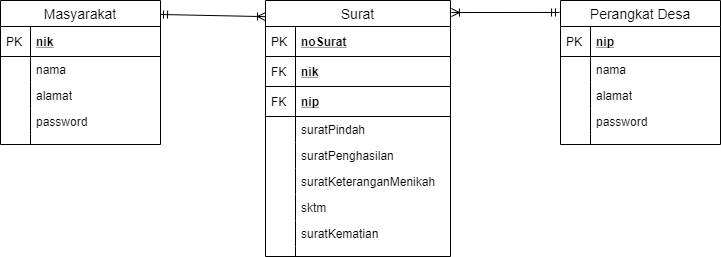

The diagram above was exported from draw.io. Its source (the exported page's mxGraphModel, read from the mxfile embedded in the PNG):
<mxGraphModel dx="540" dy="614" grid="1" gridSize="10" guides="1" tooltips="1" connect="1" arrows="1" fold="1" page="1" pageScale="1" pageWidth="850" pageHeight="1100" math="0" shadow="0">
  <root>
    <mxCell id="0" />
    <mxCell id="1" parent="0" />
    <mxCell id="fi4Smq5Gq9hkjJ177mla-16" value="Surat" style="swimlane;fontStyle=0;childLayout=stackLayout;horizontal=1;startSize=26;horizontalStack=0;resizeParent=1;resizeParentMax=0;resizeLast=0;collapsible=1;marginBottom=0;align=center;fontSize=14;" vertex="1" parent="1">
      <mxGeometry x="265" y="140" width="185" height="256" as="geometry" />
    </mxCell>
    <mxCell id="fi4Smq5Gq9hkjJ177mla-17" value="noSurat" style="shape=partialRectangle;top=0;left=0;right=0;bottom=1;align=left;verticalAlign=middle;fillColor=none;spacingLeft=34;spacingRight=4;overflow=hidden;rotatable=0;points=[[0,0.5],[1,0.5]];portConstraint=eastwest;dropTarget=0;fontStyle=5;fontSize=12;" vertex="1" parent="fi4Smq5Gq9hkjJ177mla-16">
      <mxGeometry y="26" width="185" height="30" as="geometry" />
    </mxCell>
    <mxCell id="fi4Smq5Gq9hkjJ177mla-18" value="PK" style="shape=partialRectangle;top=0;left=0;bottom=0;fillColor=none;align=left;verticalAlign=middle;spacingLeft=4;spacingRight=4;overflow=hidden;rotatable=0;points=[];portConstraint=eastwest;part=1;fontSize=12;" vertex="1" connectable="0" parent="fi4Smq5Gq9hkjJ177mla-17">
      <mxGeometry width="30" height="30" as="geometry" />
    </mxCell>
    <mxCell id="fi4Smq5Gq9hkjJ177mla-27" value="nik" style="shape=partialRectangle;top=0;left=0;right=0;bottom=1;align=left;verticalAlign=middle;fillColor=none;spacingLeft=34;spacingRight=4;overflow=hidden;rotatable=0;points=[[0,0.5],[1,0.5]];portConstraint=eastwest;dropTarget=0;fontStyle=5;fontSize=12;" vertex="1" parent="fi4Smq5Gq9hkjJ177mla-16">
      <mxGeometry y="56" width="185" height="30" as="geometry" />
    </mxCell>
    <mxCell id="fi4Smq5Gq9hkjJ177mla-28" value="FK" style="shape=partialRectangle;top=0;left=0;bottom=0;fillColor=none;align=left;verticalAlign=middle;spacingLeft=4;spacingRight=4;overflow=hidden;rotatable=0;points=[];portConstraint=eastwest;part=1;fontSize=12;" vertex="1" connectable="0" parent="fi4Smq5Gq9hkjJ177mla-27">
      <mxGeometry width="30" height="30" as="geometry" />
    </mxCell>
    <mxCell id="fi4Smq5Gq9hkjJ177mla-29" value="nip" style="shape=partialRectangle;top=0;left=0;right=0;bottom=1;align=left;verticalAlign=middle;fillColor=none;spacingLeft=34;spacingRight=4;overflow=hidden;rotatable=0;points=[[0,0.5],[1,0.5]];portConstraint=eastwest;dropTarget=0;fontStyle=5;fontSize=12;" vertex="1" parent="fi4Smq5Gq9hkjJ177mla-16">
      <mxGeometry y="86" width="185" height="30" as="geometry" />
    </mxCell>
    <mxCell id="fi4Smq5Gq9hkjJ177mla-30" value="FK" style="shape=partialRectangle;top=0;left=0;bottom=0;fillColor=none;align=left;verticalAlign=middle;spacingLeft=4;spacingRight=4;overflow=hidden;rotatable=0;points=[];portConstraint=eastwest;part=1;fontSize=12;" vertex="1" connectable="0" parent="fi4Smq5Gq9hkjJ177mla-29">
      <mxGeometry width="30" height="30" as="geometry" />
    </mxCell>
    <mxCell id="fi4Smq5Gq9hkjJ177mla-19" value="suratPindah" style="shape=partialRectangle;top=0;left=0;right=0;bottom=0;align=left;verticalAlign=top;fillColor=none;spacingLeft=34;spacingRight=4;overflow=hidden;rotatable=0;points=[[0,0.5],[1,0.5]];portConstraint=eastwest;dropTarget=0;fontSize=12;" vertex="1" parent="fi4Smq5Gq9hkjJ177mla-16">
      <mxGeometry y="116" width="185" height="26" as="geometry" />
    </mxCell>
    <mxCell id="fi4Smq5Gq9hkjJ177mla-20" value="" style="shape=partialRectangle;top=0;left=0;bottom=0;fillColor=none;align=left;verticalAlign=top;spacingLeft=4;spacingRight=4;overflow=hidden;rotatable=0;points=[];portConstraint=eastwest;part=1;fontSize=12;" vertex="1" connectable="0" parent="fi4Smq5Gq9hkjJ177mla-19">
      <mxGeometry width="30" height="26" as="geometry" />
    </mxCell>
    <mxCell id="fi4Smq5Gq9hkjJ177mla-21" value="suratPenghasilan" style="shape=partialRectangle;top=0;left=0;right=0;bottom=0;align=left;verticalAlign=top;fillColor=none;spacingLeft=34;spacingRight=4;overflow=hidden;rotatable=0;points=[[0,0.5],[1,0.5]];portConstraint=eastwest;dropTarget=0;fontSize=12;" vertex="1" parent="fi4Smq5Gq9hkjJ177mla-16">
      <mxGeometry y="142" width="185" height="26" as="geometry" />
    </mxCell>
    <mxCell id="fi4Smq5Gq9hkjJ177mla-22" value="" style="shape=partialRectangle;top=0;left=0;bottom=0;fillColor=none;align=left;verticalAlign=top;spacingLeft=4;spacingRight=4;overflow=hidden;rotatable=0;points=[];portConstraint=eastwest;part=1;fontSize=12;" vertex="1" connectable="0" parent="fi4Smq5Gq9hkjJ177mla-21">
      <mxGeometry width="30" height="26" as="geometry" />
    </mxCell>
    <mxCell id="fi4Smq5Gq9hkjJ177mla-23" value="suratKeteranganMenikah" style="shape=partialRectangle;top=0;left=0;right=0;bottom=0;align=left;verticalAlign=top;fillColor=none;spacingLeft=34;spacingRight=4;overflow=hidden;rotatable=0;points=[[0,0.5],[1,0.5]];portConstraint=eastwest;dropTarget=0;fontSize=12;" vertex="1" parent="fi4Smq5Gq9hkjJ177mla-16">
      <mxGeometry y="168" width="185" height="26" as="geometry" />
    </mxCell>
    <mxCell id="fi4Smq5Gq9hkjJ177mla-24" value="" style="shape=partialRectangle;top=0;left=0;bottom=0;fillColor=none;align=left;verticalAlign=top;spacingLeft=4;spacingRight=4;overflow=hidden;rotatable=0;points=[];portConstraint=eastwest;part=1;fontSize=12;" vertex="1" connectable="0" parent="fi4Smq5Gq9hkjJ177mla-23">
      <mxGeometry width="30" height="26" as="geometry" />
    </mxCell>
    <mxCell id="fi4Smq5Gq9hkjJ177mla-54" value="sktm" style="shape=partialRectangle;top=0;left=0;right=0;bottom=0;align=left;verticalAlign=top;fillColor=none;spacingLeft=34;spacingRight=4;overflow=hidden;rotatable=0;points=[[0,0.5],[1,0.5]];portConstraint=eastwest;dropTarget=0;fontSize=12;" vertex="1" parent="fi4Smq5Gq9hkjJ177mla-16">
      <mxGeometry y="194" width="185" height="26" as="geometry" />
    </mxCell>
    <mxCell id="fi4Smq5Gq9hkjJ177mla-55" value="" style="shape=partialRectangle;top=0;left=0;bottom=0;fillColor=none;align=left;verticalAlign=top;spacingLeft=4;spacingRight=4;overflow=hidden;rotatable=0;points=[];portConstraint=eastwest;part=1;fontSize=12;" vertex="1" connectable="0" parent="fi4Smq5Gq9hkjJ177mla-54">
      <mxGeometry width="30" height="26" as="geometry" />
    </mxCell>
    <mxCell id="fi4Smq5Gq9hkjJ177mla-56" value="suratKematian" style="shape=partialRectangle;top=0;left=0;right=0;bottom=0;align=left;verticalAlign=top;fillColor=none;spacingLeft=34;spacingRight=4;overflow=hidden;rotatable=0;points=[[0,0.5],[1,0.5]];portConstraint=eastwest;dropTarget=0;fontSize=12;" vertex="1" parent="fi4Smq5Gq9hkjJ177mla-16">
      <mxGeometry y="220" width="185" height="26" as="geometry" />
    </mxCell>
    <mxCell id="fi4Smq5Gq9hkjJ177mla-57" value="" style="shape=partialRectangle;top=0;left=0;bottom=0;fillColor=none;align=left;verticalAlign=top;spacingLeft=4;spacingRight=4;overflow=hidden;rotatable=0;points=[];portConstraint=eastwest;part=1;fontSize=12;" vertex="1" connectable="0" parent="fi4Smq5Gq9hkjJ177mla-56">
      <mxGeometry width="30" height="26" as="geometry" />
    </mxCell>
    <mxCell id="fi4Smq5Gq9hkjJ177mla-25" value="" style="shape=partialRectangle;top=0;left=0;right=0;bottom=0;align=left;verticalAlign=top;fillColor=none;spacingLeft=34;spacingRight=4;overflow=hidden;rotatable=0;points=[[0,0.5],[1,0.5]];portConstraint=eastwest;dropTarget=0;fontSize=12;" vertex="1" parent="fi4Smq5Gq9hkjJ177mla-16">
      <mxGeometry y="246" width="185" height="10" as="geometry" />
    </mxCell>
    <mxCell id="fi4Smq5Gq9hkjJ177mla-26" value="" style="shape=partialRectangle;top=0;left=0;bottom=0;fillColor=none;align=left;verticalAlign=top;spacingLeft=4;spacingRight=4;overflow=hidden;rotatable=0;points=[];portConstraint=eastwest;part=1;fontSize=12;" vertex="1" connectable="0" parent="fi4Smq5Gq9hkjJ177mla-25">
      <mxGeometry width="30" height="10" as="geometry" />
    </mxCell>
    <mxCell id="fi4Smq5Gq9hkjJ177mla-69" value="" style="fontSize=12;html=1;endArrow=ERoneToMany;startArrow=ERmandOne;exitX=0.994;exitY=0.097;exitDx=0;exitDy=0;exitPerimeter=0;entryX=0;entryY=0.063;entryDx=0;entryDy=0;entryPerimeter=0;" edge="1" parent="1" source="fi4Smq5Gq9hkjJ177mla-5" target="fi4Smq5Gq9hkjJ177mla-16">
      <mxGeometry width="100" height="100" relative="1" as="geometry">
        <mxPoint x="320" y="370" as="sourcePoint" />
        <mxPoint x="420" y="270" as="targetPoint" />
      </mxGeometry>
    </mxCell>
    <mxCell id="fi4Smq5Gq9hkjJ177mla-70" value="" style="fontSize=12;html=1;endArrow=ERoneToMany;startArrow=ERmandOne;exitX=-0.006;exitY=0.083;exitDx=0;exitDy=0;exitPerimeter=0;entryX=1.005;entryY=0.047;entryDx=0;entryDy=0;entryPerimeter=0;" edge="1" parent="1" source="fi4Smq5Gq9hkjJ177mla-58" target="fi4Smq5Gq9hkjJ177mla-16">
      <mxGeometry width="100" height="100" relative="1" as="geometry">
        <mxPoint x="169.03999999999996" y="189.96799999999996" as="sourcePoint" />
        <mxPoint x="275" y="191" as="targetPoint" />
      </mxGeometry>
    </mxCell>
    <mxCell id="fi4Smq5Gq9hkjJ177mla-58" value="Perangkat Desa" style="swimlane;fontStyle=0;childLayout=stackLayout;horizontal=1;startSize=26;horizontalStack=0;resizeParent=1;resizeParentMax=0;resizeLast=0;collapsible=1;marginBottom=0;align=center;fontSize=14;" vertex="1" parent="1">
      <mxGeometry x="560" y="140" width="160" height="144" as="geometry" />
    </mxCell>
    <mxCell id="fi4Smq5Gq9hkjJ177mla-59" value="nip" style="shape=partialRectangle;top=0;left=0;right=0;bottom=1;align=left;verticalAlign=middle;fillColor=none;spacingLeft=34;spacingRight=4;overflow=hidden;rotatable=0;points=[[0,0.5],[1,0.5]];portConstraint=eastwest;dropTarget=0;fontStyle=5;fontSize=12;" vertex="1" parent="fi4Smq5Gq9hkjJ177mla-58">
      <mxGeometry y="26" width="160" height="30" as="geometry" />
    </mxCell>
    <mxCell id="fi4Smq5Gq9hkjJ177mla-60" value="PK" style="shape=partialRectangle;top=0;left=0;bottom=0;fillColor=none;align=left;verticalAlign=middle;spacingLeft=4;spacingRight=4;overflow=hidden;rotatable=0;points=[];portConstraint=eastwest;part=1;fontSize=12;" vertex="1" connectable="0" parent="fi4Smq5Gq9hkjJ177mla-59">
      <mxGeometry width="30" height="30" as="geometry" />
    </mxCell>
    <mxCell id="fi4Smq5Gq9hkjJ177mla-61" value="nama" style="shape=partialRectangle;top=0;left=0;right=0;bottom=0;align=left;verticalAlign=top;fillColor=none;spacingLeft=34;spacingRight=4;overflow=hidden;rotatable=0;points=[[0,0.5],[1,0.5]];portConstraint=eastwest;dropTarget=0;fontSize=12;" vertex="1" parent="fi4Smq5Gq9hkjJ177mla-58">
      <mxGeometry y="56" width="160" height="26" as="geometry" />
    </mxCell>
    <mxCell id="fi4Smq5Gq9hkjJ177mla-62" value="" style="shape=partialRectangle;top=0;left=0;bottom=0;fillColor=none;align=left;verticalAlign=top;spacingLeft=4;spacingRight=4;overflow=hidden;rotatable=0;points=[];portConstraint=eastwest;part=1;fontSize=12;" vertex="1" connectable="0" parent="fi4Smq5Gq9hkjJ177mla-61">
      <mxGeometry width="30" height="26" as="geometry" />
    </mxCell>
    <mxCell id="fi4Smq5Gq9hkjJ177mla-63" value="alamat" style="shape=partialRectangle;top=0;left=0;right=0;bottom=0;align=left;verticalAlign=top;fillColor=none;spacingLeft=34;spacingRight=4;overflow=hidden;rotatable=0;points=[[0,0.5],[1,0.5]];portConstraint=eastwest;dropTarget=0;fontSize=12;" vertex="1" parent="fi4Smq5Gq9hkjJ177mla-58">
      <mxGeometry y="82" width="160" height="26" as="geometry" />
    </mxCell>
    <mxCell id="fi4Smq5Gq9hkjJ177mla-64" value="" style="shape=partialRectangle;top=0;left=0;bottom=0;fillColor=none;align=left;verticalAlign=top;spacingLeft=4;spacingRight=4;overflow=hidden;rotatable=0;points=[];portConstraint=eastwest;part=1;fontSize=12;" vertex="1" connectable="0" parent="fi4Smq5Gq9hkjJ177mla-63">
      <mxGeometry width="30" height="26" as="geometry" />
    </mxCell>
    <mxCell id="fi4Smq5Gq9hkjJ177mla-65" value="password" style="shape=partialRectangle;top=0;left=0;right=0;bottom=0;align=left;verticalAlign=top;fillColor=none;spacingLeft=34;spacingRight=4;overflow=hidden;rotatable=0;points=[[0,0.5],[1,0.5]];portConstraint=eastwest;dropTarget=0;fontSize=12;" vertex="1" parent="fi4Smq5Gq9hkjJ177mla-58">
      <mxGeometry y="108" width="160" height="26" as="geometry" />
    </mxCell>
    <mxCell id="fi4Smq5Gq9hkjJ177mla-66" value="" style="shape=partialRectangle;top=0;left=0;bottom=0;fillColor=none;align=left;verticalAlign=top;spacingLeft=4;spacingRight=4;overflow=hidden;rotatable=0;points=[];portConstraint=eastwest;part=1;fontSize=12;" vertex="1" connectable="0" parent="fi4Smq5Gq9hkjJ177mla-65">
      <mxGeometry width="30" height="26" as="geometry" />
    </mxCell>
    <mxCell id="fi4Smq5Gq9hkjJ177mla-67" value="" style="shape=partialRectangle;top=0;left=0;right=0;bottom=0;align=left;verticalAlign=top;fillColor=none;spacingLeft=34;spacingRight=4;overflow=hidden;rotatable=0;points=[[0,0.5],[1,0.5]];portConstraint=eastwest;dropTarget=0;fontSize=12;" vertex="1" parent="fi4Smq5Gq9hkjJ177mla-58">
      <mxGeometry y="134" width="160" height="10" as="geometry" />
    </mxCell>
    <mxCell id="fi4Smq5Gq9hkjJ177mla-68" value="" style="shape=partialRectangle;top=0;left=0;bottom=0;fillColor=none;align=left;verticalAlign=top;spacingLeft=4;spacingRight=4;overflow=hidden;rotatable=0;points=[];portConstraint=eastwest;part=1;fontSize=12;" vertex="1" connectable="0" parent="fi4Smq5Gq9hkjJ177mla-67">
      <mxGeometry width="30" height="10" as="geometry" />
    </mxCell>
    <mxCell id="fi4Smq5Gq9hkjJ177mla-5" value="Masyarakat" style="swimlane;fontStyle=0;childLayout=stackLayout;horizontal=1;startSize=26;horizontalStack=0;resizeParent=1;resizeParentMax=0;resizeLast=0;collapsible=1;marginBottom=0;align=center;fontSize=14;" vertex="1" parent="1">
      <mxGeometry y="140" width="160" height="144" as="geometry" />
    </mxCell>
    <mxCell id="fi4Smq5Gq9hkjJ177mla-6" value="nik" style="shape=partialRectangle;top=0;left=0;right=0;bottom=1;align=left;verticalAlign=middle;fillColor=none;spacingLeft=34;spacingRight=4;overflow=hidden;rotatable=0;points=[[0,0.5],[1,0.5]];portConstraint=eastwest;dropTarget=0;fontStyle=5;fontSize=12;" vertex="1" parent="fi4Smq5Gq9hkjJ177mla-5">
      <mxGeometry y="26" width="160" height="30" as="geometry" />
    </mxCell>
    <mxCell id="fi4Smq5Gq9hkjJ177mla-7" value="PK" style="shape=partialRectangle;top=0;left=0;bottom=0;fillColor=none;align=left;verticalAlign=middle;spacingLeft=4;spacingRight=4;overflow=hidden;rotatable=0;points=[];portConstraint=eastwest;part=1;fontSize=12;" vertex="1" connectable="0" parent="fi4Smq5Gq9hkjJ177mla-6">
      <mxGeometry width="30" height="30" as="geometry" />
    </mxCell>
    <mxCell id="fi4Smq5Gq9hkjJ177mla-8" value="nama" style="shape=partialRectangle;top=0;left=0;right=0;bottom=0;align=left;verticalAlign=top;fillColor=none;spacingLeft=34;spacingRight=4;overflow=hidden;rotatable=0;points=[[0,0.5],[1,0.5]];portConstraint=eastwest;dropTarget=0;fontSize=12;" vertex="1" parent="fi4Smq5Gq9hkjJ177mla-5">
      <mxGeometry y="56" width="160" height="26" as="geometry" />
    </mxCell>
    <mxCell id="fi4Smq5Gq9hkjJ177mla-9" value="" style="shape=partialRectangle;top=0;left=0;bottom=0;fillColor=none;align=left;verticalAlign=top;spacingLeft=4;spacingRight=4;overflow=hidden;rotatable=0;points=[];portConstraint=eastwest;part=1;fontSize=12;" vertex="1" connectable="0" parent="fi4Smq5Gq9hkjJ177mla-8">
      <mxGeometry width="30" height="26" as="geometry" />
    </mxCell>
    <mxCell id="fi4Smq5Gq9hkjJ177mla-10" value="alamat" style="shape=partialRectangle;top=0;left=0;right=0;bottom=0;align=left;verticalAlign=top;fillColor=none;spacingLeft=34;spacingRight=4;overflow=hidden;rotatable=0;points=[[0,0.5],[1,0.5]];portConstraint=eastwest;dropTarget=0;fontSize=12;" vertex="1" parent="fi4Smq5Gq9hkjJ177mla-5">
      <mxGeometry y="82" width="160" height="26" as="geometry" />
    </mxCell>
    <mxCell id="fi4Smq5Gq9hkjJ177mla-11" value="" style="shape=partialRectangle;top=0;left=0;bottom=0;fillColor=none;align=left;verticalAlign=top;spacingLeft=4;spacingRight=4;overflow=hidden;rotatable=0;points=[];portConstraint=eastwest;part=1;fontSize=12;" vertex="1" connectable="0" parent="fi4Smq5Gq9hkjJ177mla-10">
      <mxGeometry width="30" height="26" as="geometry" />
    </mxCell>
    <mxCell id="fi4Smq5Gq9hkjJ177mla-12" value="password" style="shape=partialRectangle;top=0;left=0;right=0;bottom=0;align=left;verticalAlign=top;fillColor=none;spacingLeft=34;spacingRight=4;overflow=hidden;rotatable=0;points=[[0,0.5],[1,0.5]];portConstraint=eastwest;dropTarget=0;fontSize=12;" vertex="1" parent="fi4Smq5Gq9hkjJ177mla-5">
      <mxGeometry y="108" width="160" height="26" as="geometry" />
    </mxCell>
    <mxCell id="fi4Smq5Gq9hkjJ177mla-13" value="" style="shape=partialRectangle;top=0;left=0;bottom=0;fillColor=none;align=left;verticalAlign=top;spacingLeft=4;spacingRight=4;overflow=hidden;rotatable=0;points=[];portConstraint=eastwest;part=1;fontSize=12;" vertex="1" connectable="0" parent="fi4Smq5Gq9hkjJ177mla-12">
      <mxGeometry width="30" height="26" as="geometry" />
    </mxCell>
    <mxCell id="fi4Smq5Gq9hkjJ177mla-14" value="" style="shape=partialRectangle;top=0;left=0;right=0;bottom=0;align=left;verticalAlign=top;fillColor=none;spacingLeft=34;spacingRight=4;overflow=hidden;rotatable=0;points=[[0,0.5],[1,0.5]];portConstraint=eastwest;dropTarget=0;fontSize=12;" vertex="1" parent="fi4Smq5Gq9hkjJ177mla-5">
      <mxGeometry y="134" width="160" height="10" as="geometry" />
    </mxCell>
    <mxCell id="fi4Smq5Gq9hkjJ177mla-15" value="" style="shape=partialRectangle;top=0;left=0;bottom=0;fillColor=none;align=left;verticalAlign=top;spacingLeft=4;spacingRight=4;overflow=hidden;rotatable=0;points=[];portConstraint=eastwest;part=1;fontSize=12;" vertex="1" connectable="0" parent="fi4Smq5Gq9hkjJ177mla-14">
      <mxGeometry width="30" height="10" as="geometry" />
    </mxCell>
  </root>
</mxGraphModel>